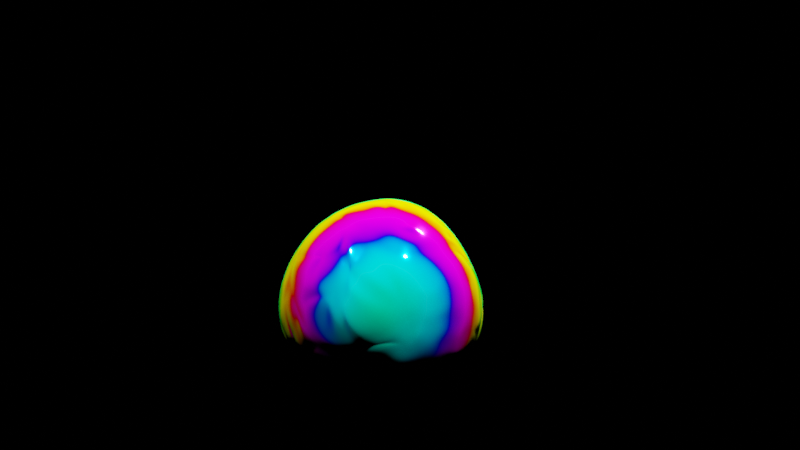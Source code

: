 # Source: template.blend  (saved by Blender 3.3.6; exported with 4.5.12 LTS)
import bpy
from mathutils import Matrix  # noqa: F401  (used for matrix-valued properties, if any)

bpy.ops.wm.read_factory_settings(use_empty=True)
scene = bpy.context.scene
scene.name = 'Scene'

# ---- collections
col_collection = bpy.data.collections.new('Collection'); scene.collection.children.link(col_collection)

# ---- materials (node trees are filled in below, after node groups)
mat_iridescent = bpy.data.materials.new('Iridescent')
mat_iridescent.use_transparent_shadow = False
mat_iridescent.roughness = 0.0
mat_iridescent.metallic = 1.0

# ---- node groups
ng_geometry_nodes = bpy.data.node_groups.new('Geometry Nodes', 'GeometryNodeTree')
_s = ng_geometry_nodes.interface.new_socket(name='Geometry', in_out='OUTPUT', socket_type='NodeSocketGeometry')
_s = ng_geometry_nodes.interface.new_socket(name='Geometry', in_out='INPUT', socket_type='NodeSocketGeometry')
_s = ng_geometry_nodes.interface.new_socket(name='Rotate By', in_out='INPUT', socket_type='NodeSocketVector')
_s.subtype = 'EULER'
_s.default_value = (1.974, 0.0, 0.0)
ng_geometry_nodes.is_modifier = True
_N = ng_geometry_nodes.nodes; _L = ng_geometry_nodes.links
n0 = _N.new('NodeGroupOutput'); n0.name = 'Group Output'; n0.location = (746, 0)
n1 = _N.new('ShaderNodeMix'); n1.name = 'Mix'; n1.location = (-134, -290)
n1.data_type = 'RGBA'
n1.inputs[0].default_value = 0.075
n2 = _N.new('ShaderNodeTexMagic'); n2.name = 'Magic Texture'; n2.location = (-521, -428)
n2.turbulence_depth = 6
n3 = _N.new('GeometryNodeInputPosition'); n3.name = 'Position'; n3.location = (-737, -86)
n4 = _N.new('ShaderNodeTexNoise'); n4.name = 'Noise Texture'; n4.location = (-521, -157)
n4.noise_dimensions = '4D'
n4.inputs[1].default_value = 4.674
n4.inputs[2].default_value = 0.4
n4.inputs[3].default_value = 9.0
n4.inputs[4].default_value = 0.0
n4.inputs[8].default_value = 1.6
n5 = _N.new('GeometryNodeSetPosition'); n5.name = 'Set Position'; n5.location = (306, 37)
n6 = _N.new('GeometryNodeRotateInstances'); n6.name = 'Rotate Instances'; n6.location = (526, -1)
n7 = _N.new('FunctionNodeRotateEuler'); n7.name = 'Rotate Euler'; n7.location = (86, -65)
n8 = _N.new('NodeGroupInput'); n8.name = 'Group Input.001'; n8.location = (-756, 41)
n9 = _N.new('NodeGroupInput'); n9.name = 'Group Input'; n9.location = (-357, 78)
_L.new(n9.outputs[0], n5.inputs[0])
_L.new(n6.outputs[0], n0.inputs[0])
_L.new(n3.outputs[0], n4.inputs[0])
_L.new(n2.outputs[0], n1.inputs[7])
_L.new(n3.outputs[0], n2.inputs[0])
_L.new(n4.outputs[1], n1.inputs[6])
_L.new(n7.outputs[0], n5.inputs[3])
_L.new(n5.outputs[0], n6.inputs[0])
_L.new(n1.outputs[2], n7.inputs[0])
_L.new(n8.outputs[1], n7.inputs[1])
n0.is_active_output = True

# ---- material node trees
mat_iridescent.use_nodes = True; mat_iridescent.node_tree.nodes.clear()
_N = mat_iridescent.node_tree.nodes; _L = mat_iridescent.node_tree.links
n0 = _N.new('ShaderNodeOutputMaterial'); n0.name = 'Material Output'; n0.location = (434, 300)
n1 = _N.new('ShaderNodeBsdfPrincipled'); n1.name = 'Principled BSDF'; n1.location = (144, 300)
n1.distribution = 'GGX'
n1.subsurface_method = 'BURLEY'
n1.inputs[1].default_value = 0.6489
n1.inputs[2].default_value = 0.08511
n1.inputs[3].default_value = 1.45
n1.inputs[13].default_value = 0.0
n1.inputs[27].default_value = (0.0, 0.0, 0.0, 1.0)
n1.inputs[28].default_value = 1.0
n2 = _N.new('ShaderNodeValToRGB'); n2.name = 'ColorRamp'; n2.location = (-406, 307)
n2.color_ramp.hue_interpolation = 'FAR'
n2.color_ramp.color_mode = 'HSL'
while len(n2.color_ramp.elements) > 1: n2.color_ramp.elements.remove(n2.color_ramp.elements[-1])
n2.color_ramp.elements[0].position = 0.0; n2.color_ramp.elements[0].color = (1.0, 0.0, 0.5225, 1.0)
_e = n2.color_ramp.elements.new(1.0); _e.color = (1.0, 0.0, 0.5562, 1.0)
n3 = _N.new('ShaderNodeLayerWeight'); n3.name = 'Layer Weight'; n3.location = (-587, 284)
n4 = _N.new('ShaderNodeHueSaturation'); n4.name = 'Hue Saturation Value'; n4.location = (-86, 285)
n4.inputs[0].default_value = 0.0
n5 = _N.new('ShaderNodeRGBToBW'); n5.name = 'RGB to BW'; n5.location = (-123, 11)
_L.new(n1.outputs[0], n0.inputs[0])
_L.new(n3.outputs[1], n2.inputs[0])
_L.new(n2.outputs[0], n4.inputs[4])
_L.new(n4.outputs[0], n1.inputs[0])
n0.is_active_output = True

# ---- world
world_world = bpy.data.worlds.new('World'); scene.world = world_world
world_world.use_nodes = True; world_world.node_tree.nodes.clear()
_N = world_world.node_tree.nodes; _L = world_world.node_tree.links
n0 = _N.new('ShaderNodeOutputWorld'); n0.name = 'World Output'; n0.location = (300, 300)
n1 = _N.new('ShaderNodeBackground'); n1.name = 'Background'; n1.location = (10, 300)
n1.inputs[0].default_value = (0.0, 0.0, 0.0, 1.0)
_L.new(n1.outputs[0], n0.inputs[0])
n0.is_active_output = True
world_world.color = (0.05088, 0.05088, 0.05088)
world_world.use_sun_shadow = False
world_world.sun_shadow_jitter_overblur = 0.0

# ---- cameras
cam_camera_001 = bpy.data.cameras.new('Camera.001')
cam_camera_001.lens = 42.0

# ---- lights
light_trilamp_back = bpy.data.lights.new('TriLamp-Back', 'AREA')
light_trilamp_back.transmission_factor = 0.0
light_trilamp_back.energy = 1178.0
light_trilamp_back.shadow_soft_size = 0.25
light_trilamp_back.shadow_maximum_resolution = 0.006
light_trilamp_back.use_absolute_resolution = True
light_trilamp_fill = bpy.data.lights.new('TriLamp-Fill', 'AREA')
light_trilamp_fill.transmission_factor = 0.0
light_trilamp_fill.energy = 1178.0
light_trilamp_fill.shadow_soft_size = 0.25
light_trilamp_fill.shadow_maximum_resolution = 0.006
light_trilamp_fill.use_absolute_resolution = True
light_trilamp_key = bpy.data.lights.new('TriLamp-Key', 'AREA')
light_trilamp_key.transmission_factor = 0.0
light_trilamp_key.energy = 2356.0
light_trilamp_key.shadow_soft_size = 0.25
light_trilamp_key.shadow_maximum_resolution = 0.006
light_trilamp_key.use_absolute_resolution = True

# ---- meshes
me_icosphere = bpy.data.meshes.new('Icosphere')
me_icosphere.from_pydata([(0.0, 0.0, -1.0), (0.7236, -0.5257, -0.4472), (-0.2764, -0.8506, -0.4472), (-0.8944, 0.0, -0.4472), (-0.2764, 0.8506, -0.4472), (0.7236, 0.5257, -0.4472), (0.2764, -0.8506, 0.4472), (-0.7236, -0.5257, 0.4472), (-0.7236, 0.5257, 0.4472), (0.2764, 0.8506, 0.4472), (0.8944, 0.0, 0.4472), (0.0, 0.0, 1.0), (-0.1625, -0.5, -0.8507), (0.4253, -0.309, -0.8507), (0.2629, -0.809, -0.5257), (0.8506, 0.0, -0.5257), (0.4253, 0.309, -0.8507), (-0.5257, 0.0, -0.8507), (-0.6882, -0.5, -0.5257), (-0.1625, 0.5, -0.8507), (-0.6882, 0.5, -0.5257), (0.2629, 0.809, -0.5257), (0.9511, -0.309, 0.0), (0.9511, 0.309, 0.0), (0.0, -1.0, 0.0), (0.5878, -0.809, 0.0), (-0.9511, -0.309, 0.0), (-0.5878, -0.809, 0.0), (-0.5878, 0.809, 0.0), (-0.9511, 0.309, 0.0), (0.5878, 0.809, 0.0), (0.0, 1.0, 0.0), (0.6882, -0.5, 0.5257), (-0.2629, -0.809, 0.5257), (-0.8506, 0.0, 0.5257), (-0.2629, 0.809, 0.5257), (0.6882, 0.5, 0.5257), (0.1625, -0.5, 0.8507), (0.5257, 0.0, 0.8507), (-0.4253, -0.309, 0.8507), (-0.4253, 0.309, 0.8507), (0.1625, 0.5, 0.8507)], [], [(0, 13, 12), (1, 13, 15), (0, 12, 17), (0, 17, 19), (0, 19, 16), (1, 15, 22), (2, 14, 24), (3, 18, 26), (4, 20, 28), (5, 21, 30), (1, 22, 25), (2, 24, 27), (3, 26, 29), (4, 28, 31), (5, 30, 23), (6, 32, 37), (7, 33, 39), (8, 34, 40), (9, 35, 41), (10, 36, 38), (38, 41, 11), (38, 36, 41), (36, 9, 41), (41, 40, 11), (41, 35, 40), (35, 8, 40), (40, 39, 11), (40, 34, 39), (34, 7, 39), (39, 37, 11), (39, 33, 37), (33, 6, 37), (37, 38, 11), (37, 32, 38), (32, 10, 38), (23, 36, 10), (23, 30, 36), (30, 9, 36), (31, 35, 9), (31, 28, 35), (28, 8, 35), (29, 34, 8), (29, 26, 34), (26, 7, 34), (27, 33, 7), (27, 24, 33), (24, 6, 33), (25, 32, 6), (25, 22, 32), (22, 10, 32), (30, 31, 9), (30, 21, 31), (21, 4, 31), (28, 29, 8), (28, 20, 29), (20, 3, 29), (26, 27, 7), (26, 18, 27), (18, 2, 27), (24, 25, 6), (24, 14, 25), (14, 1, 25), (22, 23, 10), (22, 15, 23), (15, 5, 23), (16, 21, 5), (16, 19, 21), (19, 4, 21), (19, 20, 4), (19, 17, 20), (17, 3, 20), (17, 18, 3), (17, 12, 18), (12, 2, 18), (15, 16, 5), (15, 13, 16), (13, 0, 16), (12, 14, 2), (12, 13, 14), (13, 1, 14)])
me_icosphere.polygons.foreach_set('use_smooth', [True] * 80)
_uv = me_icosphere.uv_layers.new(name='UVMap')
_uv.uv.foreach_set('vector', [0.1818, 0.0, 0.2273, 0.07873, 0.1364, 0.07873, 0.2727, 0.1575, 0.3182, 0.07873, 0.3636, 0.1575, 0.9091, 0.0, 0.9545, 0.07873, 0.8636, 0.07873, 0.7273, 0.0, 0.7727, 0.07873, 0.6818, 0.07873, 0.5455, 0.0, 0.5909, 0.07873, 0.5, 0.07873, 0.2727, 0.1575, 0.3636, 0.1575, 0.3182, 0.2362, 0.09091, 0.1575, 0.1818, 0.1575, 0.1364, 0.2362, 0.8182, 0.1575, 0.9091, 0.1575, 0.8636, 0.2362, 0.6364, 0.1575, 0.7273, 0.1575, 0.6818, 0.2362, 0.4545, 0.1575, 0.5455, 0.1575, 0.5, 0.2362, 0.2727, 0.1575, 0.3182, 0.2362, 0.2273, 0.2362, 0.09091, 0.1575, 0.1364, 0.2362, 0.04546, 0.2362, 0.8182, 0.1575, 0.8636, 0.2362, 0.7727, 0.2362, 0.6364, 0.1575, 0.6818, 0.2362, 0.5909, 0.2362, 0.4545, 0.1575, 0.5, 0.2362, 0.4091, 0.2362, 0.1818, 0.3149, 0.2727, 0.3149, 0.2273, 0.3937, 0.0, 0.3149, 0.09091, 0.3149, 0.04546, 0.3937, 0.7273, 0.3149, 0.8182, 0.3149, 0.7727, 0.3937, 0.5455, 0.3149, 0.6364, 0.3149, 0.5909, 0.3937, 0.3636, 0.3149, 0.4545, 0.3149, 0.4091, 0.3937, 0.4091, 0.3937, 0.5, 0.3937, 0.4545, 0.4724, 0.4091, 0.3937, 0.4545, 0.3149, 0.5, 0.3937, 0.4545, 0.3149, 0.5455, 0.3149, 0.5, 0.3937, 0.5909, 0.3937, 0.6818, 0.3937, 0.6364, 0.4724, 0.5909, 0.3937, 0.6364, 0.3149, 0.6818, 0.3937, 0.6364, 0.3149, 0.7273, 0.3149, 0.6818, 0.3937, 0.7727, 0.3937, 0.8636, 0.3937, 0.8182, 0.4724, 0.7727, 0.3937, 0.8182, 0.3149, 0.8636, 0.3937, 0.8182, 0.3149, 0.9091, 0.3149, 0.8636, 0.3937, 0.04546, 0.3937, 0.1364, 0.3937, 0.09091, 0.4724, 0.04546, 0.3937, 0.09091, 0.3149, 0.1364, 0.3937, 0.09091, 0.3149, 0.1818, 0.3149, 0.1364, 0.3937, 0.2273, 0.3937, 0.3182, 0.3937, 0.2727, 0.4724, 0.2273, 0.3937, 0.2727, 0.3149, 0.3182, 0.3937, 0.2727, 0.3149, 0.3636, 0.3149, 0.3182, 0.3937, 0.4091, 0.2362, 0.4545, 0.3149, 0.3636, 0.3149, 0.4091, 0.2362, 0.5, 0.2362, 0.4545, 0.3149, 0.5, 0.2362, 0.5455, 0.3149, 0.4545, 0.3149, 0.5909, 0.2362, 0.6364, 0.3149, 0.5455, 0.3149, 0.5909, 0.2362, 0.6818, 0.2362, 0.6364, 0.3149, 0.6818, 0.2362, 0.7273, 0.3149, 0.6364, 0.3149, 0.7727, 0.2362, 0.8182, 0.3149, 0.7273, 0.3149, 0.7727, 0.2362, 0.8636, 0.2362, 0.8182, 0.3149, 0.8636, 0.2362, 0.9091, 0.3149, 0.8182, 0.3149, 0.04546, 0.2362, 0.09091, 0.3149, 0.0, 0.3149, 0.04546, 0.2362, 0.1364, 0.2362, 0.09091, 0.3149, 0.1364, 0.2362, 0.1818, 0.3149, 0.09091, 0.3149, 0.2273, 0.2362, 0.2727, 0.3149, 0.1818, 0.3149, 0.2273, 0.2362, 0.3182, 0.2362, 0.2727, 0.3149, 0.3182, 0.2362, 0.3636, 0.3149, 0.2727, 0.3149, 0.5, 0.2362, 0.5909, 0.2362, 0.5455, 0.3149, 0.5, 0.2362, 0.5455, 0.1575, 0.5909, 0.2362, 0.5455, 0.1575, 0.6364, 0.1575, 0.5909, 0.2362, 0.6818, 0.2362, 0.7727, 0.2362, 0.7273, 0.3149, 0.6818, 0.2362, 0.7273, 0.1575, 0.7727, 0.2362, 0.7273, 0.1575, 0.8182, 0.1575, 0.7727, 0.2362, 0.8636, 0.2362, 0.9545, 0.2362, 0.9091, 0.3149, 0.8636, 0.2362, 0.9091, 0.1575, 0.9545, 0.2362, 0.9091, 0.1575, 1.0, 0.1575, 0.9545, 0.2362, 0.1364, 0.2362, 0.2273, 0.2362, 0.1818, 0.3149, 0.1364, 0.2362, 0.1818, 0.1575, 0.2273, 0.2362, 0.1818, 0.1575, 0.2727, 0.1575, 0.2273, 0.2362, 0.3182, 0.2362, 0.4091, 0.2362, 0.3636, 0.3149, 0.3182, 0.2362, 0.3636, 0.1575, 0.4091, 0.2362, 0.3636, 0.1575, 0.4545, 0.1575, 0.4091, 0.2362, 0.5, 0.07873, 0.5455, 0.1575, 0.4545, 0.1575, 0.5, 0.07873, 0.5909, 0.07873, 0.5455, 0.1575, 0.5909, 0.07873, 0.6364, 0.1575, 0.5455, 0.1575, 0.6818, 0.07873, 0.7273, 0.1575, 0.6364, 0.1575, 0.6818, 0.07873, 0.7727, 0.07873, 0.7273, 0.1575, 0.7727, 0.07873, 0.8182, 0.1575, 0.7273, 0.1575, 0.8636, 0.07873, 0.9091, 0.1575, 0.8182, 0.1575, 0.8636, 0.07873, 0.9545, 0.07873, 0.9091, 0.1575, 0.9545, 0.07873, 1.0, 0.1575, 0.9091, 0.1575, 0.3636, 0.1575, 0.4091, 0.07873, 0.4545, 0.1575, 0.3636, 0.1575, 0.3182, 0.07873, 0.4091, 0.07873, 0.3182, 0.07873, 0.3636, 0.0, 0.4091, 0.07873, 0.1364, 0.07873, 0.1818, 0.1575, 0.09091, 0.1575, 0.1364, 0.07873, 0.2273, 0.07873, 0.1818, 0.1575, 0.2273, 0.07873, 0.2727, 0.1575, 0.1818, 0.1575])
me_icosphere.materials.append(mat_iridescent)
me_icosphere.update()

# ---- objects
ob_sonic_sound_picture_data_storage = bpy.data.objects.new('SONIC_SOUND_PICTURE_DATA_STORAGE', None)
ob_icosphere = bpy.data.objects.new('Icosphere', me_icosphere)
ob_camera = bpy.data.objects.new('Camera', cam_camera_001)
ob_trilamp_back = bpy.data.objects.new('TriLamp-Back', light_trilamp_back)
ob_trilamp_fill = bpy.data.objects.new('TriLamp-Fill', light_trilamp_fill)
ob_trilamp_key = bpy.data.objects.new('TriLamp-Key', light_trilamp_key)

# ---- transforms, parenting, visibility, modifiers, constraints
ob_sonic_sound_picture_data_storage.location = (-1.69, 0.0, 0.0)
ob_sonic_sound_picture_data_storage.rotation_euler = (1.0, 0.0, 0.0)
ob_icosphere.location = (0.0, 0.0, 0.0)
ob_icosphere.rotation_euler = (0.74, 1.48, 2.96)
_m = ob_icosphere.modifiers.new('Subdivision', 'SUBSURF')
_m.levels = 2
_m.show_only_control_edges = False
_m = ob_icosphere.modifiers.new('GeometryNodes', 'NODES')
_m.node_group = ng_geometry_nodes
_gi = [s.identifier for s in ng_geometry_nodes.interface.items_tree if s.item_type == 'SOCKET' and s.in_out == 'INPUT']
_m[_gi[1]] = (1.996, 0.0, 0.0)  # Rotate By
_m = ob_icosphere.modifiers.new('Displace', 'DISPLACE')
_m.strength = 2.2
_m = ob_icosphere.modifiers.new('Subdivision.001', 'SUBSURF')
_m.levels = 3
_m.render_levels = 3
_m.show_only_control_edges = False
ob_camera.location = (0.4353, -17.99, -0.6031)
ob_camera.rotation_euler = (1.571, -0.0, 0.0)
ob_camera.scale = (1.0, 1.0, 1.0)
ob_trilamp_back.location = (-3.83, -2.317, 5.0)
_c = ob_trilamp_back.constraints.new('TRACK_TO'); _c.name = 'Track To'
_c.target = ob_icosphere
ob_trilamp_fill.location = (4.174, 1.616, 5.0)
_c = ob_trilamp_fill.constraints.new('TRACK_TO'); _c.name = 'Track To'
_c.target = ob_icosphere
ob_trilamp_key.location = (2.887, -3.42, 5.0)
_c = ob_trilamp_key.constraints.new('TRACK_TO'); _c.name = 'Track To'
_c.target = ob_icosphere

# ---- collection membership
scene.collection.objects.link(ob_sonic_sound_picture_data_storage)
col_collection.objects.link(ob_icosphere)
col_collection.objects.link(ob_camera)
col_collection.objects.link(ob_trilamp_back)
col_collection.objects.link(ob_trilamp_fill)
col_collection.objects.link(ob_trilamp_key)

# ---- scene / render settings (as saved in the file)
scene.camera = ob_camera
scene.frame_start = 1; scene.frame_end = 5000; scene.frame_set(148)
scene.render.engine = 'BLENDER_EEVEE_NEXT'
scene.cycles.sampling_pattern = 'TABULATED_SOBOL'
scene.cycles.use_light_tree = False
scene.eevee.use_gtao = True
scene.eevee.use_raytracing = True
scene.view_settings.view_transform = 'Filmic'
bpy.context.view_layer.update()
